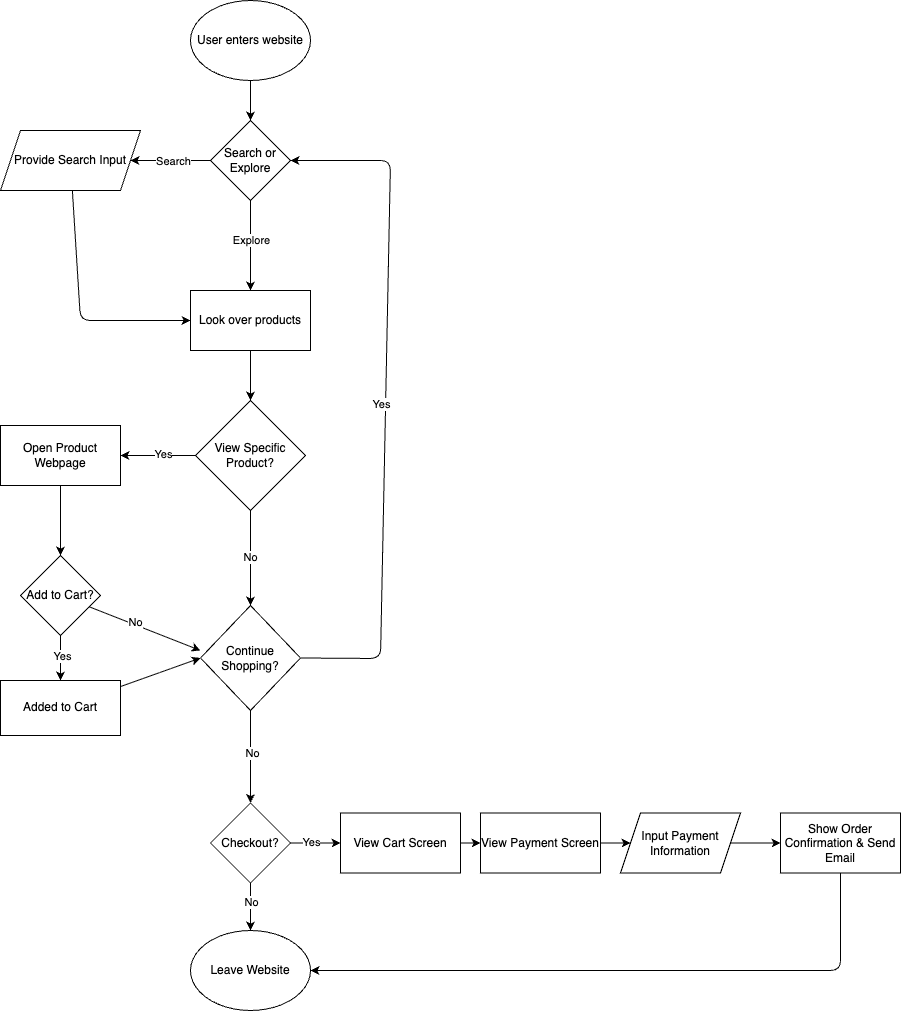

The diagram above was exported from draw.io. Its source (the exported page's mxGraphModel, read from the mxfile embedded in the PNG):
<mxGraphModel dx="1797" dy="1145" grid="1" gridSize="10" guides="1" tooltips="1" connect="1" arrows="1" fold="1" page="1" pageScale="1" pageWidth="850" pageHeight="1100" math="0" shadow="0">
  <root>
    <mxCell id="0" />
    <mxCell id="1" parent="0" />
    <mxCell id="4" value="" style="edgeStyle=none;html=1;" edge="1" parent="1" source="2" target="3">
      <mxGeometry relative="1" as="geometry" />
    </mxCell>
    <mxCell id="2" value="User enters website" style="ellipse;whiteSpace=wrap;html=1;" vertex="1" parent="1">
      <mxGeometry x="90" y="70" width="120" height="80" as="geometry" />
    </mxCell>
    <mxCell id="9" style="edgeStyle=none;html=1;entryX=1;entryY=0.5;entryDx=0;entryDy=0;" edge="1" parent="1" source="3" target="8">
      <mxGeometry relative="1" as="geometry" />
    </mxCell>
    <mxCell id="10" value="Search" style="edgeLabel;html=1;align=center;verticalAlign=middle;resizable=0;points=[];" vertex="1" connectable="0" parent="9">
      <mxGeometry x="-0.0571" relative="1" as="geometry">
        <mxPoint as="offset" />
      </mxGeometry>
    </mxCell>
    <mxCell id="13" value="" style="edgeStyle=none;html=1;" edge="1" parent="1" source="3" target="12">
      <mxGeometry relative="1" as="geometry" />
    </mxCell>
    <mxCell id="14" value="Explore" style="edgeLabel;html=1;align=center;verticalAlign=middle;resizable=0;points=[];" vertex="1" connectable="0" parent="13">
      <mxGeometry x="-0.3778" y="3" relative="1" as="geometry">
        <mxPoint x="-3" y="12" as="offset" />
      </mxGeometry>
    </mxCell>
    <mxCell id="3" value="Search or Explore" style="rhombus;whiteSpace=wrap;html=1;" vertex="1" parent="1">
      <mxGeometry x="110" y="190" width="80" height="80" as="geometry" />
    </mxCell>
    <mxCell id="15" style="edgeStyle=none;html=1;entryX=0;entryY=0.5;entryDx=0;entryDy=0;" edge="1" parent="1" source="8" target="12">
      <mxGeometry relative="1" as="geometry">
        <Array as="points">
          <mxPoint x="-20" y="390" />
        </Array>
      </mxGeometry>
    </mxCell>
    <mxCell id="8" value="Provide Search Input" style="shape=parallelogram;perimeter=parallelogramPerimeter;whiteSpace=wrap;html=1;fixedSize=1;" vertex="1" parent="1">
      <mxGeometry x="-100" y="200" width="140" height="60" as="geometry" />
    </mxCell>
    <mxCell id="17" value="" style="edgeStyle=none;html=1;" edge="1" parent="1" source="12" target="16">
      <mxGeometry relative="1" as="geometry" />
    </mxCell>
    <mxCell id="12" value="Look over products" style="whiteSpace=wrap;html=1;" vertex="1" parent="1">
      <mxGeometry x="90" y="360" width="120" height="60" as="geometry" />
    </mxCell>
    <mxCell id="19" value="No" style="edgeStyle=none;html=1;" edge="1" parent="1" source="16" target="18">
      <mxGeometry relative="1" as="geometry" />
    </mxCell>
    <mxCell id="21" value="" style="edgeStyle=none;html=1;" edge="1" parent="1" source="16" target="20">
      <mxGeometry relative="1" as="geometry" />
    </mxCell>
    <mxCell id="22" value="Yes" style="edgeLabel;html=1;align=center;verticalAlign=middle;resizable=0;points=[];" vertex="1" connectable="0" parent="21">
      <mxGeometry x="-0.127" y="-2" relative="1" as="geometry">
        <mxPoint as="offset" />
      </mxGeometry>
    </mxCell>
    <mxCell id="16" value="View Specific Product?" style="rhombus;whiteSpace=wrap;html=1;" vertex="1" parent="1">
      <mxGeometry x="95" y="470" width="110" height="110" as="geometry" />
    </mxCell>
    <mxCell id="24" style="edgeStyle=none;html=1;entryX=1;entryY=0.5;entryDx=0;entryDy=0;exitX=1;exitY=0.5;exitDx=0;exitDy=0;" edge="1" parent="1" source="18" target="3">
      <mxGeometry relative="1" as="geometry">
        <mxPoint x="310" y="510" as="targetPoint" />
        <Array as="points">
          <mxPoint x="280" y="728" />
          <mxPoint x="290" y="230" />
        </Array>
      </mxGeometry>
    </mxCell>
    <mxCell id="25" value="Yes" style="edgeLabel;html=1;align=center;verticalAlign=middle;resizable=0;points=[];" vertex="1" connectable="0" parent="24">
      <mxGeometry x="0.016" y="-5" relative="1" as="geometry">
        <mxPoint x="-10" y="9" as="offset" />
      </mxGeometry>
    </mxCell>
    <mxCell id="27" value="" style="edgeStyle=none;html=1;" edge="1" parent="1" source="18" target="26">
      <mxGeometry relative="1" as="geometry" />
    </mxCell>
    <mxCell id="28" value="No" style="edgeLabel;html=1;align=center;verticalAlign=middle;resizable=0;points=[];" vertex="1" connectable="0" parent="27">
      <mxGeometry x="-0.0976" y="1" relative="1" as="geometry">
        <mxPoint as="offset" />
      </mxGeometry>
    </mxCell>
    <mxCell id="18" value="Continue Shopping?" style="rhombus;whiteSpace=wrap;html=1;" vertex="1" parent="1">
      <mxGeometry x="100" y="675" width="100" height="105" as="geometry" />
    </mxCell>
    <mxCell id="42" value="" style="edgeStyle=none;html=1;" edge="1" parent="1" source="20" target="41">
      <mxGeometry relative="1" as="geometry" />
    </mxCell>
    <mxCell id="20" value="Open Product Webpage" style="whiteSpace=wrap;html=1;" vertex="1" parent="1">
      <mxGeometry x="-100" y="495" width="120" height="60" as="geometry" />
    </mxCell>
    <mxCell id="30" value="" style="edgeStyle=none;html=1;" edge="1" parent="1" source="26" target="29">
      <mxGeometry relative="1" as="geometry" />
    </mxCell>
    <mxCell id="35" value="Yes" style="edgeLabel;html=1;align=center;verticalAlign=middle;resizable=0;points=[];" vertex="1" connectable="0" parent="30">
      <mxGeometry x="-0.2111" y="1" relative="1" as="geometry">
        <mxPoint as="offset" />
      </mxGeometry>
    </mxCell>
    <mxCell id="37" style="edgeStyle=none;html=1;entryX=0.5;entryY=0;entryDx=0;entryDy=0;" edge="1" parent="1" source="26" target="36">
      <mxGeometry relative="1" as="geometry" />
    </mxCell>
    <mxCell id="38" value="No" style="edgeLabel;html=1;align=center;verticalAlign=middle;resizable=0;points=[];" vertex="1" connectable="0" parent="37">
      <mxGeometry x="0.0877" y="-1" relative="1" as="geometry">
        <mxPoint x="1" y="-7" as="offset" />
      </mxGeometry>
    </mxCell>
    <mxCell id="26" value="Checkout?" style="rhombus;whiteSpace=wrap;html=1;" vertex="1" parent="1">
      <mxGeometry x="110" y="872.5" width="80" height="80" as="geometry" />
    </mxCell>
    <mxCell id="50" style="edgeStyle=none;html=1;entryX=0;entryY=0.5;entryDx=0;entryDy=0;" edge="1" parent="1" source="29" target="49">
      <mxGeometry relative="1" as="geometry" />
    </mxCell>
    <mxCell id="29" value="View Cart Screen" style="whiteSpace=wrap;html=1;" vertex="1" parent="1">
      <mxGeometry x="240" y="882.5" width="120" height="60" as="geometry" />
    </mxCell>
    <mxCell id="34" value="" style="edgeStyle=none;html=1;" edge="1" parent="1" source="33">
      <mxGeometry relative="1" as="geometry">
        <mxPoint x="760" y="912.5" as="targetPoint" />
      </mxGeometry>
    </mxCell>
    <mxCell id="31" value="Input Payment Information" style="shape=parallelogram;perimeter=parallelogramPerimeter;whiteSpace=wrap;html=1;fixedSize=1;" vertex="1" parent="1">
      <mxGeometry x="520" y="882.5" width="120" height="60" as="geometry" />
    </mxCell>
    <mxCell id="39" style="edgeStyle=none;html=1;entryX=1;entryY=0.5;entryDx=0;entryDy=0;" edge="1" parent="1" source="33" target="36">
      <mxGeometry relative="1" as="geometry">
        <Array as="points">
          <mxPoint x="740" y="1040" />
        </Array>
      </mxGeometry>
    </mxCell>
    <mxCell id="36" value="Leave Website" style="ellipse;whiteSpace=wrap;html=1;" vertex="1" parent="1">
      <mxGeometry x="90" y="1000" width="120" height="80" as="geometry" />
    </mxCell>
    <mxCell id="40" value="" style="edgeStyle=none;html=1;" edge="1" parent="1" source="31" target="33">
      <mxGeometry relative="1" as="geometry">
        <mxPoint x="640" y="913" as="sourcePoint" />
        <mxPoint x="760" y="912.5" as="targetPoint" />
      </mxGeometry>
    </mxCell>
    <mxCell id="33" value="Show Order Confirmation &amp;amp; Send Email" style="whiteSpace=wrap;html=1;" vertex="1" parent="1">
      <mxGeometry x="680" y="882.5" width="120" height="60" as="geometry" />
    </mxCell>
    <mxCell id="44" value="" style="edgeStyle=none;html=1;" edge="1" parent="1" source="41" target="43">
      <mxGeometry relative="1" as="geometry" />
    </mxCell>
    <mxCell id="48" value="Yes" style="edgeLabel;html=1;align=center;verticalAlign=middle;resizable=0;points=[];" vertex="1" connectable="0" parent="44">
      <mxGeometry x="-0.1056" y="1" relative="1" as="geometry">
        <mxPoint as="offset" />
      </mxGeometry>
    </mxCell>
    <mxCell id="46" style="edgeStyle=none;html=1;" edge="1" parent="1" source="41">
      <mxGeometry relative="1" as="geometry">
        <mxPoint x="100.00000000000023" y="720" as="targetPoint" />
      </mxGeometry>
    </mxCell>
    <mxCell id="47" value="No" style="edgeLabel;html=1;align=center;verticalAlign=middle;resizable=0;points=[];" vertex="1" connectable="0" parent="46">
      <mxGeometry x="-0.1929" y="3" relative="1" as="geometry">
        <mxPoint x="-1" as="offset" />
      </mxGeometry>
    </mxCell>
    <mxCell id="41" value="Add to Cart?" style="rhombus;whiteSpace=wrap;html=1;" vertex="1" parent="1">
      <mxGeometry x="-80" y="625" width="80" height="80" as="geometry" />
    </mxCell>
    <mxCell id="45" style="edgeStyle=none;html=1;entryX=0;entryY=0.5;entryDx=0;entryDy=0;" edge="1" parent="1" source="43" target="18">
      <mxGeometry relative="1" as="geometry" />
    </mxCell>
    <mxCell id="43" value="Added to Cart" style="whiteSpace=wrap;html=1;" vertex="1" parent="1">
      <mxGeometry x="-100" y="750" width="120" height="55" as="geometry" />
    </mxCell>
    <mxCell id="51" style="edgeStyle=none;html=1;exitX=1;exitY=0.5;exitDx=0;exitDy=0;" edge="1" parent="1" source="49" target="31">
      <mxGeometry relative="1" as="geometry" />
    </mxCell>
    <mxCell id="49" value="View Payment Screen" style="rounded=0;whiteSpace=wrap;html=1;" vertex="1" parent="1">
      <mxGeometry x="380" y="882.5" width="120" height="60" as="geometry" />
    </mxCell>
  </root>
</mxGraphModel>